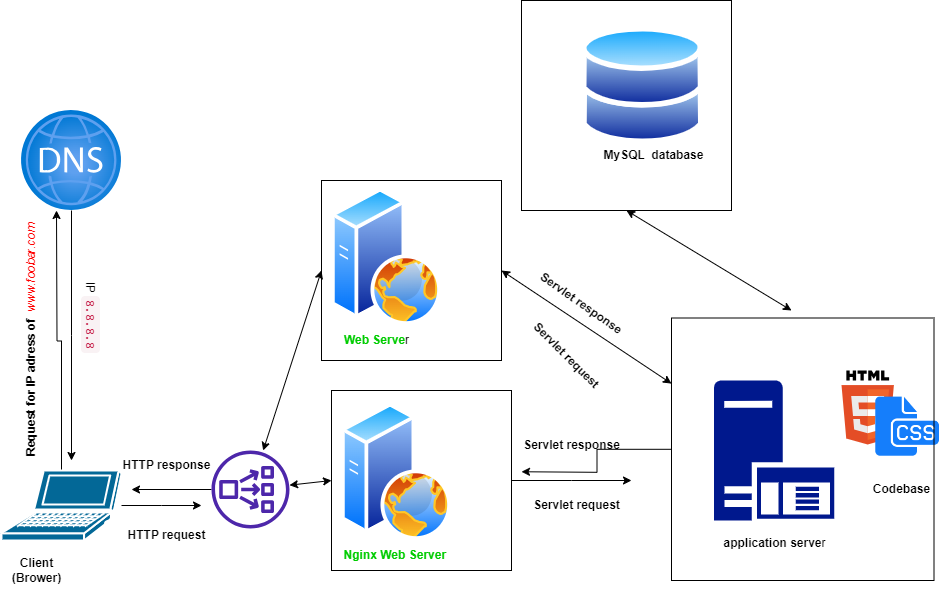

The diagram above was exported from draw.io. Its source (the exported page's mxGraphModel, read from the mxfile embedded in the PNG):
<mxGraphModel dx="1114" dy="1779" grid="1" gridSize="10" guides="1" tooltips="1" connect="1" arrows="1" fold="1" page="1" pageScale="1" pageWidth="827" pageHeight="1169" math="0" shadow="0">
  <root>
    <mxCell id="0" />
    <mxCell id="1" parent="0" />
    <mxCell id="P_UHDJZEGvLqVk3FKEft-2" style="edgeStyle=orthogonalEdgeStyle;rounded=0;orthogonalLoop=1;jettySize=auto;html=1;" edge="1" parent="1" source="P_UHDJZEGvLqVk3FKEft-4">
      <mxGeometry relative="1" as="geometry">
        <mxPoint x="95" y="140" as="targetPoint" />
      </mxGeometry>
    </mxCell>
    <mxCell id="P_UHDJZEGvLqVk3FKEft-32" style="edgeStyle=orthogonalEdgeStyle;rounded=0;orthogonalLoop=1;jettySize=auto;html=1;" edge="1" parent="1" source="P_UHDJZEGvLqVk3FKEft-4">
      <mxGeometry relative="1" as="geometry">
        <mxPoint x="240" y="435" as="targetPoint" />
      </mxGeometry>
    </mxCell>
    <mxCell id="P_UHDJZEGvLqVk3FKEft-4" value="" style="shape=mxgraph.cisco.computers_and_peripherals.laptop;html=1;pointerEvents=1;dashed=0;fillColor=#036897;strokeColor=#ffffff;strokeWidth=2;verticalLabelPosition=bottom;verticalAlign=top;align=center;outlineConnect=0;" vertex="1" parent="1">
      <mxGeometry x="40" y="400" width="120" height="70" as="geometry" />
    </mxCell>
    <mxCell id="P_UHDJZEGvLqVk3FKEft-5" style="edgeStyle=orthogonalEdgeStyle;rounded=0;orthogonalLoop=1;jettySize=auto;html=1;" edge="1" parent="1" source="P_UHDJZEGvLqVk3FKEft-6">
      <mxGeometry relative="1" as="geometry">
        <mxPoint x="110" y="390" as="targetPoint" />
      </mxGeometry>
    </mxCell>
    <mxCell id="P_UHDJZEGvLqVk3FKEft-6" value="" style="image;aspect=fixed;html=1;points=[];align=center;fontSize=12;image=img/lib/azure2/networking/DNS_Zones.svg;" vertex="1" parent="1">
      <mxGeometry x="60" y="40" width="100" height="100" as="geometry" />
    </mxCell>
    <mxCell id="P_UHDJZEGvLqVk3FKEft-9" value="" style="image;aspect=fixed;perimeter=ellipsePerimeter;html=1;align=center;shadow=0;dashed=0;spacingTop=3;image=img/lib/active_directory/web_server.svg;" vertex="1" parent="1">
      <mxGeometry x="380" y="332.5" width="110" height="137.5" as="geometry" />
    </mxCell>
    <mxCell id="P_UHDJZEGvLqVk3FKEft-11" value="" style="sketch=0;aspect=fixed;pointerEvents=1;shadow=0;dashed=0;html=1;strokeColor=none;labelPosition=center;verticalLabelPosition=bottom;verticalAlign=top;align=center;fillColor=#00188D;shape=mxgraph.mscae.enterprise.application_server" vertex="1" parent="1">
      <mxGeometry x="752.45" y="310" width="120.4" height="140" as="geometry" />
    </mxCell>
    <mxCell id="P_UHDJZEGvLqVk3FKEft-12" value="" style="image;aspect=fixed;perimeter=ellipsePerimeter;html=1;align=center;shadow=0;dashed=0;spacingTop=3;image=img/lib/active_directory/databases.svg;" vertex="1" parent="1">
      <mxGeometry x="620" y="-45" width="122.45" height="120" as="geometry" />
    </mxCell>
    <mxCell id="P_UHDJZEGvLqVk3FKEft-13" value="&lt;b&gt;&lt;font color=&quot;#00cc00&quot;&gt;Nginx Web Server&amp;nbsp;&lt;/font&gt;&lt;/b&gt;" style="text;html=1;align=center;verticalAlign=middle;resizable=0;points=[];autosize=1;strokeColor=none;fillColor=none;" vertex="1" parent="1">
      <mxGeometry x="370" y="470" width="130" height="30" as="geometry" />
    </mxCell>
    <mxCell id="P_UHDJZEGvLqVk3FKEft-14" value="&lt;b&gt;application serve&lt;/b&gt;r" style="text;html=1;align=center;verticalAlign=middle;resizable=0;points=[];autosize=1;strokeColor=none;fillColor=none;" vertex="1" parent="1">
      <mxGeometry x="747.6500000000001" y="458" width="130" height="30" as="geometry" />
    </mxCell>
    <mxCell id="P_UHDJZEGvLqVk3FKEft-15" value="&lt;b&gt;MySQL&amp;nbsp;&amp;nbsp;database&lt;/b&gt;" style="text;html=1;align=center;verticalAlign=middle;resizable=0;points=[];autosize=1;strokeColor=none;fillColor=none;" vertex="1" parent="1">
      <mxGeometry x="632.45" y="70" width="120" height="30" as="geometry" />
    </mxCell>
    <mxCell id="P_UHDJZEGvLqVk3FKEft-16" value="&lt;b&gt;Request for IP adress of&amp;nbsp;&amp;nbsp;&lt;/b&gt;&lt;i style=&quot;&quot;&gt;&lt;font color=&quot;#ff0000&quot;&gt;www.foobar.com&lt;/font&gt;&lt;/i&gt;" style="text;html=1;align=center;verticalAlign=middle;resizable=0;points=[];autosize=1;strokeColor=none;fillColor=none;rotation=270;" vertex="1" parent="1">
      <mxGeometry x="-60" y="255" width="260" height="30" as="geometry" />
    </mxCell>
    <mxCell id="P_UHDJZEGvLqVk3FKEft-17" value="&amp;nbsp;IP&amp;nbsp;&lt;code style=&quot;box-sizing: border-box; font-family: Menlo, Monaco, Consolas, &amp;quot;Courier New&amp;quot;, monospace; font-size: 12.6px; padding: 2px 4px; color: rgb(199, 37, 78); background-color: rgb(249, 242, 244); border-radius: 4px; text-align: left;&quot;&gt;8.8.8.8&lt;/code&gt;" style="text;html=1;align=center;verticalAlign=middle;resizable=0;points=[];autosize=1;strokeColor=none;fillColor=none;rotation=90;" vertex="1" parent="1">
      <mxGeometry x="80" y="230" width="100" height="30" as="geometry" />
    </mxCell>
    <mxCell id="P_UHDJZEGvLqVk3FKEft-18" value="&lt;b&gt;Client&lt;br&gt;(Brower)&lt;/b&gt;" style="text;html=1;align=center;verticalAlign=middle;resizable=0;points=[];autosize=1;strokeColor=none;fillColor=none;" vertex="1" parent="1">
      <mxGeometry x="40" y="480" width="70" height="40" as="geometry" />
    </mxCell>
    <mxCell id="P_UHDJZEGvLqVk3FKEft-19" value="&lt;b&gt;HTTP request&lt;/b&gt;" style="text;html=1;align=center;verticalAlign=middle;resizable=0;points=[];autosize=1;strokeColor=none;fillColor=none;" vertex="1" parent="1">
      <mxGeometry x="155" y="450" width="100" height="30" as="geometry" />
    </mxCell>
    <mxCell id="P_UHDJZEGvLqVk3FKEft-20" value="&lt;b style=&quot;border-color: var(--border-color);&quot;&gt;HTTP response&lt;/b&gt;" style="text;html=1;align=center;verticalAlign=middle;resizable=0;points=[];autosize=1;strokeColor=none;fillColor=none;" vertex="1" parent="1">
      <mxGeometry x="150" y="380" width="110" height="30" as="geometry" />
    </mxCell>
    <mxCell id="P_UHDJZEGvLqVk3FKEft-21" value="&lt;b&gt;Servlet request&lt;/b&gt;" style="text;html=1;align=center;verticalAlign=middle;resizable=0;points=[];autosize=1;strokeColor=none;fillColor=none;" vertex="1" parent="1">
      <mxGeometry x="560" y="420" width="110" height="30" as="geometry" />
    </mxCell>
    <mxCell id="P_UHDJZEGvLqVk3FKEft-22" value="&lt;b&gt;Servlet response&lt;/b&gt;" style="text;html=1;align=center;verticalAlign=middle;resizable=0;points=[];autosize=1;strokeColor=none;fillColor=none;" vertex="1" parent="1">
      <mxGeometry x="550" y="360" width="120" height="30" as="geometry" />
    </mxCell>
    <mxCell id="P_UHDJZEGvLqVk3FKEft-24" value="" style="dashed=0;outlineConnect=0;html=1;align=center;labelPosition=center;verticalLabelPosition=bottom;verticalAlign=top;shape=mxgraph.weblogos.html5" vertex="1" parent="1">
      <mxGeometry x="880" y="300" width="52.400000000000006" height="74" as="geometry" />
    </mxCell>
    <mxCell id="P_UHDJZEGvLqVk3FKEft-25" value="" style="shape=image;html=1;verticalAlign=top;verticalLabelPosition=bottom;labelBackgroundColor=#ffffff;imageAspect=0;aspect=fixed;image=https://cdn1.iconfinder.com/data/icons/hawcons/32/700035-icon-77-document-file-css-128.png;" vertex="1" parent="1">
      <mxGeometry x="910" y="320" width="70" height="70" as="geometry" />
    </mxCell>
    <mxCell id="P_UHDJZEGvLqVk3FKEft-27" value="&lt;b&gt;Codebase&lt;/b&gt;" style="text;html=1;align=center;verticalAlign=middle;resizable=0;points=[];autosize=1;strokeColor=none;fillColor=none;" vertex="1" parent="1">
      <mxGeometry x="900" y="404" width="80" height="30" as="geometry" />
    </mxCell>
    <mxCell id="P_UHDJZEGvLqVk3FKEft-30" style="edgeStyle=orthogonalEdgeStyle;rounded=0;orthogonalLoop=1;jettySize=auto;html=1;" edge="1" parent="1" source="P_UHDJZEGvLqVk3FKEft-29">
      <mxGeometry relative="1" as="geometry">
        <mxPoint x="170" y="419" as="targetPoint" />
      </mxGeometry>
    </mxCell>
    <mxCell id="P_UHDJZEGvLqVk3FKEft-29" value="" style="sketch=0;outlineConnect=0;fontColor=#232F3E;gradientColor=none;fillColor=#4D27AA;strokeColor=none;dashed=0;verticalLabelPosition=bottom;verticalAlign=top;align=center;html=1;fontSize=12;fontStyle=0;aspect=fixed;pointerEvents=1;shape=mxgraph.aws4.network_load_balancer;" vertex="1" parent="1">
      <mxGeometry x="250" y="380" width="78" height="78" as="geometry" />
    </mxCell>
    <mxCell id="P_UHDJZEGvLqVk3FKEft-41" style="edgeStyle=orthogonalEdgeStyle;rounded=0;orthogonalLoop=1;jettySize=auto;html=1;" edge="1" parent="1" source="P_UHDJZEGvLqVk3FKEft-33">
      <mxGeometry relative="1" as="geometry">
        <mxPoint x="670" y="410" as="targetPoint" />
      </mxGeometry>
    </mxCell>
    <mxCell id="P_UHDJZEGvLqVk3FKEft-33" value="" style="whiteSpace=wrap;html=1;aspect=fixed;fillColor=none;" vertex="1" parent="1">
      <mxGeometry x="370" y="320" width="180" height="180" as="geometry" />
    </mxCell>
    <mxCell id="P_UHDJZEGvLqVk3FKEft-40" style="edgeStyle=orthogonalEdgeStyle;rounded=0;orthogonalLoop=1;jettySize=auto;html=1;" edge="1" parent="1" source="P_UHDJZEGvLqVk3FKEft-38">
      <mxGeometry relative="1" as="geometry">
        <mxPoint x="560" y="401.25" as="targetPoint" />
      </mxGeometry>
    </mxCell>
    <mxCell id="P_UHDJZEGvLqVk3FKEft-38" value="" style="whiteSpace=wrap;html=1;aspect=fixed;fillColor=none;" vertex="1" parent="1">
      <mxGeometry x="710" y="247.5" width="262.5" height="262.5" as="geometry" />
    </mxCell>
    <mxCell id="P_UHDJZEGvLqVk3FKEft-42" value="" style="whiteSpace=wrap;html=1;aspect=fixed;fillColor=none;" vertex="1" parent="1">
      <mxGeometry x="560" y="-70" width="210" height="210" as="geometry" />
    </mxCell>
    <mxCell id="P_UHDJZEGvLqVk3FKEft-44" value="" style="endArrow=classic;startArrow=classic;html=1;rounded=0;entryX=0.5;entryY=1;entryDx=0;entryDy=0;" edge="1" parent="1" target="P_UHDJZEGvLqVk3FKEft-42">
      <mxGeometry width="50" height="50" relative="1" as="geometry">
        <mxPoint x="830" y="240" as="sourcePoint" />
        <mxPoint x="490" y="290" as="targetPoint" />
      </mxGeometry>
    </mxCell>
    <mxCell id="P_UHDJZEGvLqVk3FKEft-45" value="" style="whiteSpace=wrap;html=1;aspect=fixed;fillColor=none;" vertex="1" parent="1">
      <mxGeometry x="360" y="110" width="180" height="180" as="geometry" />
    </mxCell>
    <mxCell id="P_UHDJZEGvLqVk3FKEft-47" value="" style="image;aspect=fixed;perimeter=ellipsePerimeter;html=1;align=center;shadow=0;dashed=0;spacingTop=3;image=img/lib/active_directory/web_server.svg;" vertex="1" parent="1">
      <mxGeometry x="370" y="117.5" width="110" height="137.5" as="geometry" />
    </mxCell>
    <mxCell id="P_UHDJZEGvLqVk3FKEft-48" value="&lt;b&gt;&lt;font color=&quot;#00cc00&quot;&gt;Web Serve&lt;/font&gt;&lt;/b&gt;r" style="text;html=1;align=center;verticalAlign=middle;resizable=0;points=[];autosize=1;strokeColor=none;fillColor=none;" vertex="1" parent="1">
      <mxGeometry x="370" y="255" width="90" height="30" as="geometry" />
    </mxCell>
    <mxCell id="P_UHDJZEGvLqVk3FKEft-49" value="" style="endArrow=classic;startArrow=classic;html=1;rounded=0;entryX=0;entryY=0.5;entryDx=0;entryDy=0;" edge="1" parent="1" source="P_UHDJZEGvLqVk3FKEft-29" target="P_UHDJZEGvLqVk3FKEft-45">
      <mxGeometry width="50" height="50" relative="1" as="geometry">
        <mxPoint x="440" y="340" as="sourcePoint" />
        <mxPoint x="490" y="290" as="targetPoint" />
      </mxGeometry>
    </mxCell>
    <mxCell id="P_UHDJZEGvLqVk3FKEft-50" value="" style="endArrow=classic;startArrow=classic;html=1;rounded=0;entryX=0;entryY=0.5;entryDx=0;entryDy=0;" edge="1" parent="1" source="P_UHDJZEGvLqVk3FKEft-29" target="P_UHDJZEGvLqVk3FKEft-33">
      <mxGeometry width="50" height="50" relative="1" as="geometry">
        <mxPoint x="440" y="340" as="sourcePoint" />
        <mxPoint x="490" y="290" as="targetPoint" />
      </mxGeometry>
    </mxCell>
    <mxCell id="P_UHDJZEGvLqVk3FKEft-51" value="" style="endArrow=classic;startArrow=classic;html=1;rounded=0;entryX=1;entryY=0.5;entryDx=0;entryDy=0;exitX=0;exitY=0.25;exitDx=0;exitDy=0;" edge="1" parent="1" source="P_UHDJZEGvLqVk3FKEft-38" target="P_UHDJZEGvLqVk3FKEft-45">
      <mxGeometry width="50" height="50" relative="1" as="geometry">
        <mxPoint x="440" y="340" as="sourcePoint" />
        <mxPoint x="490" y="290" as="targetPoint" />
      </mxGeometry>
    </mxCell>
    <mxCell id="P_UHDJZEGvLqVk3FKEft-52" value="&lt;b&gt;Servlet response&lt;/b&gt;" style="text;html=1;align=center;verticalAlign=middle;resizable=0;points=[];autosize=1;strokeColor=none;fillColor=none;rotation=35;" vertex="1" parent="1">
      <mxGeometry x="560" y="217.5" width="120" height="30" as="geometry" />
    </mxCell>
    <mxCell id="P_UHDJZEGvLqVk3FKEft-53" value="&lt;b&gt;Servlet request&lt;/b&gt;" style="text;html=1;align=center;verticalAlign=middle;resizable=0;points=[];autosize=1;strokeColor=none;fillColor=none;rotation=45;" vertex="1" parent="1">
      <mxGeometry x="550" y="270" width="110" height="30" as="geometry" />
    </mxCell>
  </root>
</mxGraphModel>